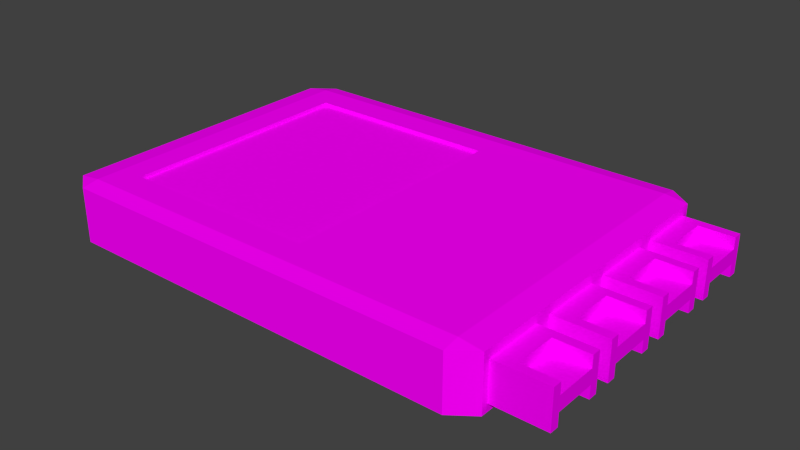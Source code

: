 # Source: mppt.blend  (saved by Blender 2.69.0; exported with 4.5.12 LTS)
import bpy
from mathutils import Matrix  # noqa: F401  (used for matrix-valued properties, if any)

bpy.ops.wm.read_factory_settings(use_empty=True)
scene = bpy.context.scene
scene.name = 'Scene'

# ---- collections
col_collection_1 = bpy.data.collections.new('Collection 1'); scene.collection.children.link(col_collection_1)

# ---- images (referenced by path relative to the original .blend; pixels are not part of the script)
import os
ASSET_DIR = os.environ.get("B2B_ASSET_DIR", "")  # directory of the original .blend (textures are referenced by path, not embedded)
HERE = os.path.dirname(os.path.abspath(__file__))  # packed textures are extracted next to this script under _unpacked/

def load_image(name, relpath, width, height, colorspace="sRGB"):
    """Load a texture the original file referenced (path relative to the .blend, or extracted next to this script)."""
    p = next((c for c in (os.path.join(HERE, relpath), os.path.join(ASSET_DIR, relpath)) if relpath and os.path.exists(c)), "")
    if p:
        img = bpy.data.images.load(p, check_existing=True)
        img.name = name
    else:  # same state as the original file: an image datablock whose file is absent (Cycles renders it pink)
        img = bpy.data.images.new(name, width, height)
        img.source = "FILE"
        img.filepath = "//" + (relpath or name)
    img.colorspace_settings.name = colorspace
    return img
img_metal_smooth_silver_png = load_image('metal-smooth-silver.png', 'metal-smooth-silver.png', 1024, 1024, 'sRGB')
img_screen_scientific_png = load_image('screen-scientific.png', 'screen-scientific.png', 1024, 1024, 'sRGB')
img_metal_smooth_dark_png = load_image('metal-smooth-dark.png', 'metal-smooth-dark.png', 1024, 1024, 'sRGB')

# ---- materials (node trees are filled in below, after node groups)
mat_metal_exterior_grey_001 = bpy.data.materials.new('metal-exterior-grey.001')
mat_metal_exterior_grey_001.alpha_threshold = 0.0
mat_metal_exterior_grey_001.roughness = 0.5
mat_metal_exterior_grey_001.line_color = (0.0, 0.0, 0.0, 1.0)
mat_screen_scientific = bpy.data.materials.new('screen-scientific')
mat_screen_scientific.alpha_threshold = 0.0
mat_screen_scientific.roughness = 0.5
mat_screen_scientific.line_color = (0.0, 0.0, 0.0, 1.0)
mat_metal_smooth_dark = bpy.data.materials.new('metal-smooth-dark')
mat_metal_smooth_dark.alpha_threshold = 0.0
mat_metal_smooth_dark.roughness = 0.5
mat_metal_smooth_dark.line_color = (0.0, 0.0, 0.0, 1.0)

# ---- material node trees
mat_metal_exterior_grey_001.use_nodes = True; mat_metal_exterior_grey_001.node_tree.nodes.clear()
_N = mat_metal_exterior_grey_001.node_tree.nodes; _L = mat_metal_exterior_grey_001.node_tree.links
n0 = _N.new('ShaderNodeOutputMaterial'); n0.name = 'Material Output'; n0.location = (300, 300)
n1 = _N.new('ShaderNodeBsdfDiffuse'); n1.name = 'Diffuse BSDF'; n1.location = (10, 300)
n2 = _N.new('ShaderNodeTexImage'); n2.name = 'Image Texture'; n2.location = (-228, 283)
n2.width = 140
n2.image = img_metal_smooth_silver_png
_L.new(n1.outputs[0], n0.inputs[0])
_L.new(n2.outputs[0], n1.inputs[0])
n0.is_active_output = True
mat_screen_scientific.use_nodes = True; mat_screen_scientific.node_tree.nodes.clear()
_N = mat_screen_scientific.node_tree.nodes; _L = mat_screen_scientific.node_tree.links
n0 = _N.new('ShaderNodeOutputMaterial'); n0.name = 'Material Output'; n0.location = (300, 300)
n1 = _N.new('ShaderNodeBsdfDiffuse'); n1.name = 'Diffuse BSDF'; n1.location = (10, 300)
n2 = _N.new('ShaderNodeTexImage'); n2.name = 'Image Texture'; n2.location = (-228, 286)
n2.width = 140
n2.image = img_screen_scientific_png
_L.new(n1.outputs[0], n0.inputs[0])
_L.new(n2.outputs[0], n1.inputs[0])
n0.is_active_output = True
mat_metal_smooth_dark.use_nodes = True; mat_metal_smooth_dark.node_tree.nodes.clear()
_N = mat_metal_smooth_dark.node_tree.nodes; _L = mat_metal_smooth_dark.node_tree.links
n0 = _N.new('ShaderNodeOutputMaterial'); n0.name = 'Material Output'; n0.location = (300, 300)
n1 = _N.new('ShaderNodeBsdfDiffuse'); n1.name = 'Diffuse BSDF'; n1.location = (10, 300)
n2 = _N.new('ShaderNodeTexImage'); n2.name = 'Image Texture'; n2.location = (-184, 285)
n2.width = 140
n2.image = img_metal_smooth_dark_png
_L.new(n1.outputs[0], n0.inputs[0])
_L.new(n2.outputs[0], n1.inputs[0])
n0.is_active_output = True

# ---- world
world_world = bpy.data.worlds.new('World'); scene.world = world_world
world_world.color = (0.05088, 0.05088, 0.05088)
world_world.use_sun_shadow = False
world_world.sun_shadow_jitter_overblur = 0.0
world_world.cycles.sampling_method = 'MANUAL'
world_world.cycles.sample_map_resolution = 256

# ---- meshes
me_cube = bpy.data.meshes.new('Cube')
me_cube.from_pydata([(-0.9, 1.0, 0.9), (0.9, 1.0, 0.9), (0.9, 1.0, -0.9), (-0.9, 1.0, -0.9), (0.9, 0.9, 1.0), (-0.9, 0.9, 1.0), (1.0, 0.9, -0.9), (1.0, 0.9, 0.9), (-0.9, 0.9, -1.0), (0.9, 0.9, -1.0), (-1.0, 0.9, -0.9), (-1.0, 0.9, 0.9), (0.1008, -0.7332, 1.0), (0.9, -0.9, 1.0), (0.1008, 0.7332, 1.0), (-0.9, -0.9, 1.0), (-0.7856, 0.7332, 1.0), (-0.7856, -0.7332, 1.0), (1.0, -0.9, 0.9), (1.0, -0.9, -0.9), (0.9, -0.9, -1.0), (-0.9, -0.9, -1.0), (-1.0, -0.9, -0.9), (-1.0, -0.9, 0.9), (-0.9, -1.0, 0.9), (0.9, -1.0, 0.9), (0.9, -1.0, -0.9), (-0.9, -1.0, -0.9), (0.1008, 0.7332, 0.7545), (-0.7856, 0.7332, 0.7545), (-0.7856, -0.7332, 0.7545), (0.1008, -0.7332, 0.7545)], [], [(0, 1, 2, 3), (25, 24, 27, 26), (22, 23, 11, 10), (15, 17, 16, 5), (15, 13, 12, 17), (14, 4, 5, 16), (12, 13, 4, 14), (7, 18, 19, 6), (2, 6, 9), (20, 19, 26), (21, 27, 22), (10, 3, 8), (7, 1, 4), (13, 25, 18), (15, 23, 24), (0, 11, 5), (19, 20, 9, 6), (2, 9, 8, 3), (1, 7, 6, 2), (27, 21, 20, 26), (18, 25, 26, 19), (10, 8, 21, 22), (24, 23, 22, 27), (0, 3, 10, 11), (4, 13, 18, 7), (0, 5, 4, 1), (13, 15, 24, 25), (15, 5, 11, 23), (20, 21, 8, 9), (28, 29, 30, 31), (14, 28, 31, 12), (12, 31, 30, 17), (16, 17, 30, 29), (16, 29, 28, 14)])
_uv = me_cube.uv_layers.new(name='UVMap')
_uv.uv.foreach_set('vector', [0.01724, 0.6724, 0.01724, 0.3621, 0.3276, 0.3621, 0.3276, 0.6724, 0.6724, 0.3448, 0.6724, 0.6552, 0.3621, 0.6552, 0.3621, 0.3448, 6.166e-08, 0.01724, 0.2194, 0.01724, 0.2194, 0.3276, 0.0, 0.3276, 0.2438, 0.01724, 0.2578, 0.046, 0.2578, 0.2988, 0.2438, 0.3276, 0.2438, 0.01724, 0.4633, 0.01724, 0.3658, 0.046, 0.2578, 0.046, 0.3658, 0.2988, 0.4633, 0.3276, 0.2438, 0.3276, 0.2578, 0.2988, 0.3658, 0.046, 0.4633, 0.01724, 0.4633, 0.3276, 0.3658, 0.2988, 0.3448, 0.6897, 0.6552, 0.6897, 0.6552, 1.0, 0.3448, 1.0, 0.3276, 0.3621, 0.3276, 0.3448, 0.3448, 0.3621, 0.6552, 1.017, 0.6552, 1.0, 0.6724, 1.0, 0.3448, 0.6552, 0.3621, 0.6552, 0.3621, 0.6724, 0.3276, 0.6897, 0.3276, 0.6724, 0.3448, 0.6724, 0.01724, 0.3448, 0.01724, 0.3621, 0.0, 0.3621, 0.6552, 0.6724, 0.6724, 0.6897, 0.6552, 0.6897, 0.2438, 0.01724, 0.2194, 0.01724, 0.2316, 0.0, 0.2316, 0.3448, 0.2194, 0.3276, 0.2438, 0.3276, 1.0, 0.3448, 1.0, 0.3621, 0.6897, 0.3621, 0.6897, 0.3448, 0.3276, 0.3621, 0.3448, 0.3621, 0.3448, 0.6724, 0.3276, 0.6724, 0.01724, 0.3621, 0.01724, 0.3448, 0.3276, 0.3448, 0.3276, 0.3621, 0.3621, 0.6552, 0.3448, 0.6552, 0.3448, 0.3448, 0.3621, 0.3448, 0.6552, 0.6897, 0.6724, 0.6897, 0.6724, 1.0, 0.6552, 1.0, 0.6897, 0.6897, 0.6897, 0.6724, 1.0, 0.6724, 1.0, 0.6897, 0.6724, 0.6552, 0.6724, 0.6724, 0.3621, 0.6724, 0.3621, 0.6552, 0.01724, 0.6724, 0.3276, 0.6724, 0.3276, 0.6897, 0.01724, 0.6897, 0.3448, 0.6724, 0.6552, 0.6724, 0.6552, 0.6897, 0.3448, 0.6897, 0.01724, 0.6724, 7.194e-08, 0.6724, 0.0, 0.3621, 0.01724, 0.3621, 0.6897, 0.3448, 0.6897, 0.6552, 0.6724, 0.6552, 0.6724, 0.3448, 0.2438, 0.01724, 0.2438, 0.3276, 0.2194, 0.3276, 0.2194, 0.01724, 1.0, 0.3621, 1.0, 0.6724, 0.6897, 0.6724, 0.6897, 0.3621, 0.3359, 0.2988, 0.2278, 0.2988, 0.2278, 0.046, 0.3359, 0.046, 0.3658, 0.2988, 0.3359, 0.2988, 0.3359, 0.046, 0.3658, 0.046, 0.5056, 0.09999, 0.5479, 0.09999, 0.5479, 0.2528, 0.5056, 0.2528, 0.5056, 1.028e-08, 0.5056, 0.2528, 0.4633, 0.2528, 0.4633, 0.0, 0.5903, 0.2528, 0.5479, 0.2528, 0.5479, 0.09999, 0.5903, 0.09999])
me_cube.materials.append(mat_metal_exterior_grey_001)
me_cube.use_remesh_preserve_volume = False
me_cube.use_remesh_preserve_attributes = False
me_cube.use_mirror_vertex_groups = False
me_cube.update()
me_cube_001 = bpy.data.meshes.new('Cube.001')
me_cube_001.from_pydata([(0.1008, 0.7332, 0.7545), (-0.7856, 0.7332, 0.7545), (-0.7856, -0.7332, 0.7545), (0.1008, -0.7332, 0.7545)], [], [(0, 1, 2, 3)])
_uv = me_cube_001.uv_layers.new(name='UVMap')
_uv.uv.foreach_set('vector', [0.3359, 0.2988, 0.2278, 0.2988, 0.2278, 0.046, 0.3359, 0.046])
me_cube_001.materials.append(mat_screen_scientific)
me_cube_001.use_remesh_preserve_volume = False
me_cube_001.use_remesh_preserve_attributes = False
me_cube_001.use_mirror_vertex_groups = False
me_cube_001.update()
me_cube_008 = bpy.data.meshes.new('Cube.008')
me_cube_008.from_pydata([(-1.0, -1.0, 1.0), (-1.0, 1.0, 1.0), (-1.0, 1.0, -1.0), (-1.0, -1.0, -1.0), (1.0, 0.7, 1.0), (1.0, 1.0, 1.0), (1.0, -1.0, 1.0), (1.0, -0.7, 1.0), (-0.164, 0.7, 1.0), (-0.164, -0.7, 1.0), (1.0, 1.0, -1.0), (-0.164, 0.7, -1.0), (-0.164, -0.7, -1.0), (1.0, -1.0, -1.0), (1.0, 0.7, 0.4091), (1.0, 0.7, -0.3386), (1.0, -0.7, -0.3386), (1.0, -0.7, 0.4091), (1.0, 0.7, -1.0), (-0.164, 0.7, -0.3386), (-0.164, -0.7, -0.3386), (1.0, -0.7, -1.0), (-0.164, 0.7, 0.4091), (-0.164, -0.7, 0.4091), (-1.0, -8.712, 1.0), (-1.0, -6.712, 1.0), (-1.0, -6.712, -1.0), (-1.0, -8.712, -1.0), (1.0, -7.012, 1.0), (1.0, -6.712, 1.0), (1.0, -8.712, 1.0), (1.0, -8.412, 1.0), (-0.164, -7.012, 1.0), (-0.164, -8.412, 1.0), (1.0, -6.712, -1.0), (-0.164, -7.012, -1.0), (-0.164, -8.412, -1.0), (1.0, -8.712, -1.0), (1.0, -7.012, 0.4091), (1.0, -7.012, -0.3386), (1.0, -8.412, -0.3386), (1.0, -8.412, 0.4091), (1.0, -7.012, -1.0), (-0.164, -7.012, -0.3386), (-0.164, -8.412, -0.3386), (1.0, -8.412, -1.0), (-0.164, -7.012, 0.4091), (-0.164, -8.412, 0.4091), (-1.0, -6.141, 1.0), (-1.0, -4.141, 1.0), (-1.0, -4.141, -1.0), (-1.0, -6.141, -1.0), (1.0, -4.441, 1.0), (1.0, -4.141, 1.0), (1.0, -6.141, 1.0), (1.0, -5.841, 1.0), (-0.164, -4.441, 1.0), (-0.164, -5.841, 1.0), (1.0, -4.141, -1.0), (-0.164, -4.441, -1.0), (-0.164, -5.841, -1.0), (1.0, -6.141, -1.0), (1.0, -4.441, 0.4091), (1.0, -4.441, -0.3386), (1.0, -5.841, -0.3386), (1.0, -5.841, 0.4091), (1.0, -4.441, -1.0), (-0.164, -4.441, -0.3386), (-0.164, -5.841, -0.3386), (1.0, -5.841, -1.0), (-0.164, -4.441, 0.4091), (-0.164, -5.841, 0.4091), (-1.0, -3.571, 1.0), (-1.0, -1.571, 1.0), (-1.0, -1.571, -1.0), (-1.0, -3.571, -1.0), (1.0, -1.871, 1.0), (1.0, -1.571, 1.0), (1.0, -3.571, 1.0), (1.0, -3.271, 1.0), (-0.164, -1.871, 1.0), (-0.164, -3.271, 1.0), (1.0, -1.571, -1.0), (-0.164, -1.871, -1.0), (-0.164, -3.271, -1.0), (1.0, -3.571, -1.0), (1.0, -1.871, 0.4091), (1.0, -1.871, -0.3386), (1.0, -3.271, -0.3386), (1.0, -3.271, 0.4091), (1.0, -1.871, -1.0), (-0.164, -1.871, -0.3386), (-0.164, -3.271, -0.3386), (1.0, -3.271, -1.0), (-0.164, -1.871, 0.4091), (-0.164, -3.271, 0.4091)], [], [(0, 1, 2, 3), (2, 1, 5, 10), (16, 15, 14, 17), (17, 7, 6, 16), (5, 4, 14, 15), (13, 21, 16, 6), (15, 18, 10, 5), (6, 0, 3, 13), (11, 12, 3, 2), (10, 18, 11, 2), (13, 3, 12, 21), (0, 9, 8, 1), (0, 6, 7, 9), (4, 5, 1, 8), (19, 20, 12, 11), (11, 18, 15, 19), (12, 20, 16, 21), (20, 19, 15, 16), (9, 23, 22, 8), (4, 8, 22, 14), (23, 9, 7, 17), (14, 22, 23, 17), (24, 25, 26, 27), (26, 25, 29, 34), (40, 39, 38, 41), (41, 31, 30, 40), (29, 28, 38, 39), (37, 45, 40, 30), (39, 42, 34, 29), (30, 24, 27, 37), (35, 36, 27, 26), (34, 42, 35, 26), (37, 27, 36, 45), (24, 33, 32, 25), (24, 30, 31, 33), (28, 29, 25, 32), (43, 44, 36, 35), (35, 42, 39, 43), (36, 44, 40, 45), (44, 43, 39, 40), (33, 47, 46, 32), (28, 32, 46, 38), (47, 33, 31, 41), (38, 46, 47, 41), (48, 49, 50, 51), (50, 49, 53, 58), (64, 63, 62, 65), (65, 55, 54, 64), (53, 52, 62, 63), (61, 69, 64, 54), (63, 66, 58, 53), (54, 48, 51, 61), (59, 60, 51, 50), (58, 66, 59, 50), (61, 51, 60, 69), (48, 57, 56, 49), (48, 54, 55, 57), (52, 53, 49, 56), (67, 68, 60, 59), (59, 66, 63, 67), (60, 68, 64, 69), (68, 67, 63, 64), (57, 71, 70, 56), (52, 56, 70, 62), (71, 57, 55, 65), (62, 70, 71, 65), (72, 73, 74, 75), (74, 73, 77, 82), (88, 87, 86, 89), (89, 79, 78, 88), (77, 76, 86, 87), (85, 93, 88, 78), (87, 90, 82, 77), (78, 72, 75, 85), (83, 84, 75, 74), (82, 90, 83, 74), (85, 75, 84, 93), (72, 81, 80, 73), (72, 78, 79, 81), (76, 77, 73, 80), (91, 92, 84, 83), (83, 90, 87, 91), (84, 92, 88, 93), (92, 91, 87, 88), (81, 95, 94, 80), (76, 80, 94, 86), (95, 81, 79, 89), (86, 94, 95, 89)])
_uv = me_cube_008.uv_layers.new(name='UVMap')
_uv.uv.foreach_set('vector', [0.1689, 0.1689, 2.013e-08, 0.1689, 0.0, 2.013e-08, 0.1689, 0.0, 0.6755, 0.1689, 0.5066, 0.1689, 0.5066, 2.516e-08, 0.6755, 0.0, 0.2819, 0.02533, 0.2819, 0.1435, 0.2188, 0.1435, 0.2188, 0.02533, 0.2188, 0.02533, 0.1689, 0.02533, 0.1689, 4.53e-08, 0.2819, 0.02533, 0.1689, 0.1689, 0.1689, 0.1435, 0.2188, 0.1435, 0.2819, 0.1435, 0.3377, 0.0, 0.3377, 0.02533, 0.2819, 0.02533, 0.1689, 4.53e-08, 0.2819, 0.1435, 0.3377, 0.1435, 0.3377, 0.1689, 0.1689, 0.1689, 0.3377, 0.5066, 0.3377, 0.3377, 0.5066, 0.3377, 0.5066, 0.5066, 0.5319, 0.6049, 0.6502, 0.6049, 0.6755, 0.6755, 0.5066, 0.6755, 0.5066, 0.5066, 0.5319, 0.5066, 0.5319, 0.6049, 0.5066, 0.6755, 0.6755, 0.5066, 0.6755, 0.6755, 0.6502, 0.6049, 0.6502, 0.5066, 0.8444, 0.5066, 0.819, 0.5772, 0.7008, 0.5772, 0.6755, 0.5066, 0.8444, 0.5066, 0.8444, 0.6755, 0.819, 0.6755, 0.819, 0.5772, 0.7008, 0.6755, 0.6755, 0.6755, 0.6755, 0.5066, 0.7008, 0.5772, 0.9002, 0.6755, 0.9002, 0.7937, 0.8444, 0.7937, 0.8444, 0.6755, 0.7738, 0.9561, 0.6755, 0.9561, 0.6755, 0.9002, 0.7738, 0.9002, 0.9837, 0.5066, 0.9279, 0.5066, 0.9279, 0.4083, 0.9837, 0.4083, 0.5066, 0.8444, 0.6248, 0.8444, 0.6248, 0.9426, 0.5066, 0.9426, 0.6755, 0.3876, 0.6755, 0.3377, 0.7937, 0.3377, 0.7937, 0.3876, 0.7937, 0.3377, 0.892, 0.3377, 0.892, 0.3876, 0.7937, 0.3876, 0.05066, 0.9426, 0.0007661, 0.9426, 0.0007662, 0.8444, 0.05066, 0.8444, 0.456, 0.8444, 0.456, 0.9426, 0.3377, 0.9426, 0.3377, 0.8444, 0.6755, 0.6755, 0.6755, 0.8444, 0.5066, 0.8444, 0.5066, 0.6755, 0.5066, 0.6755, 0.3377, 0.6755, 0.3377, 0.5066, 0.5066, 0.5066, 0.6196, 0.3631, 0.6196, 0.4813, 0.5565, 0.4813, 0.5565, 0.3631, 0.5565, 0.3631, 0.5066, 0.3631, 0.5066, 0.3377, 0.6196, 0.3631, 0.5066, 0.5066, 0.5066, 0.4813, 0.5565, 0.4813, 0.6196, 0.4813, 0.6755, 0.3377, 0.6755, 0.3631, 0.6196, 0.3631, 0.5066, 0.3377, 0.6196, 0.4813, 0.6755, 0.4813, 0.6755, 0.5066, 0.5066, 0.5066, 0.3377, 1.007e-07, 0.5066, 0.0, 0.5066, 0.1689, 0.3377, 0.1689, 0.7461, 0.1942, 0.7461, 0.3124, 0.6755, 0.3377, 0.6755, 0.1689, 0.8444, 0.1689, 0.8444, 0.1942, 0.7461, 0.1942, 0.6755, 0.1689, 0.8444, 0.3377, 0.6755, 0.3377, 0.7461, 0.3124, 0.8444, 0.3124, 0.8444, 0.1689, 0.7738, 0.1435, 0.7738, 0.02533, 0.8444, 8.052e-08, 0.8444, 0.1689, 0.6755, 0.1689, 0.6755, 0.1435, 0.7738, 0.1435, 0.6755, 0.02533, 0.6755, 4.026e-08, 0.8444, 8.052e-08, 0.7738, 0.02533, 0.9002, 0.7937, 0.9002, 0.9119, 0.8444, 0.9119, 0.8444, 0.7937, 0.7738, 0.9002, 0.6755, 0.9002, 0.6755, 0.8444, 0.7738, 0.8444, 0.9985, 0.3178, 0.9426, 0.3178, 0.9426, 0.2195, 0.9985, 0.2195, 0.8721, 0.3884, 0.8721, 0.5066, 0.7738, 0.5066, 0.7738, 0.3884, 0.9002, 0.6248, 0.9501, 0.6248, 0.9501, 0.743, 0.9002, 0.743, 0.9426, 0.0499, 0.8444, 0.0499, 0.8444, 4.026e-08, 0.9426, 4.026e-08, 0.2195, 0.9426, 0.1696, 0.9426, 0.1696, 0.8444, 0.2195, 0.8444, 0.8444, 0.05066, 0.9426, 0.05066, 0.9426, 0.1689, 0.8444, 0.1689, 0.1689, 0.3377, 0.0, 0.3377, 0.0, 0.1689, 0.1689, 0.1689, 0.6755, 0.3377, 0.5066, 0.3377, 0.5066, 0.1689, 0.6755, 0.1689, 0.05584, 0.4813, 0.05584, 0.3631, 0.119, 0.3631, 0.119, 0.4813, 0.119, 0.4813, 0.1689, 0.4813, 0.1689, 0.5066, 0.05584, 0.4813, 0.1689, 0.3377, 0.1689, 0.3631, 0.119, 0.3631, 0.05584, 0.3631, 2.013e-08, 0.5066, 3.02e-08, 0.4813, 0.05584, 0.4813, 0.1689, 0.5066, 0.05584, 0.3631, 3.02e-08, 0.3631, 4.026e-08, 0.3377, 0.1689, 0.3377, 0.3377, 0.1689, 0.5066, 0.1689, 0.5066, 0.3377, 0.3377, 0.3377, 0.436, 0.819, 0.436, 0.7008, 0.5066, 0.6755, 0.5066, 0.8444, 0.3377, 0.8444, 0.3377, 0.819, 0.436, 0.819, 0.5066, 0.8444, 0.3377, 0.6755, 0.5066, 0.6755, 0.436, 0.7008, 0.3377, 0.7008, 0.1689, 0.6755, 0.2395, 0.7008, 0.2395, 0.819, 0.1689, 0.8444, 0.1689, 0.6755, 0.3377, 0.6755, 0.3377, 0.7008, 0.2395, 0.7008, 0.3377, 0.819, 0.3377, 0.8444, 0.1689, 0.8444, 0.2395, 0.819, 0.9279, 0.3884, 0.9279, 0.5066, 0.8721, 0.5066, 0.8721, 0.3884, 0.9426, 0.9678, 0.8444, 0.9678, 0.8444, 0.9119, 0.9426, 0.9119, 0.8444, 0.9426, 0.7885, 0.9426, 0.7885, 0.8444, 0.8444, 0.8444, 0.9426, 0.2195, 0.9426, 0.3377, 0.8444, 0.3377, 0.8444, 0.2195, 0.9002, 0.5066, 0.9501, 0.5066, 0.9501, 0.6248, 0.9002, 0.6248, 0.9426, 0.2188, 0.8444, 0.2188, 0.8444, 0.1689, 0.9426, 0.1689, 1.0, 0.892, 0.9501, 0.892, 0.9501, 0.7937, 1.0, 0.7937, 0.1689, 0.8444, 0.1689, 0.9426, 0.05066, 0.9426, 0.05066, 0.8444, 0.3377, 0.3377, 0.1689, 0.3377, 0.1689, 0.1689, 0.3377, 0.1689, 0.3377, 0.6755, 0.1689, 0.6755, 0.1689, 0.5066, 0.3377, 0.5066, 0.02533, 0.5625, 0.1435, 0.5625, 0.1435, 0.6256, 0.02533, 0.6256, 0.02533, 0.6256, 0.02533, 0.6755, 2.013e-08, 0.6755, 0.02533, 0.5625, 0.1689, 0.6755, 0.1435, 0.6755, 0.1435, 0.6256, 0.1435, 0.5625, 2.013e-08, 0.5066, 0.02533, 0.5066, 0.02533, 0.5625, 2.013e-08, 0.6755, 0.1435, 0.5625, 0.1435, 0.5066, 0.1689, 0.5066, 0.1689, 0.6755, 0.1689, 0.5066, 0.1689, 0.3377, 0.3377, 0.3377, 0.3377, 0.5066, 0.7738, 0.819, 0.7738, 0.7008, 0.8444, 0.6755, 0.8444, 0.8444, 0.6755, 0.8444, 0.6755, 0.819, 0.7738, 0.819, 0.8444, 0.8444, 0.6755, 0.6755, 0.8444, 0.6755, 0.7738, 0.7008, 0.6755, 0.7008, 5.033e-08, 0.6755, 0.07059, 0.7008, 0.07059, 0.819, 9.059e-08, 0.8444, 5.033e-08, 0.6755, 0.1689, 0.6755, 0.1689, 0.7008, 0.07059, 0.7008, 0.1689, 0.819, 0.1689, 0.8444, 9.059e-08, 0.8444, 0.07059, 0.819, 0.9002, 0.5066, 0.9002, 0.6248, 0.8444, 0.6248, 0.8444, 0.5066, 0.6248, 0.9985, 0.5265, 0.9985, 0.5265, 0.9426, 0.6248, 0.9426, 0.9985, 0.1689, 0.9426, 0.1689, 0.9426, 0.07059, 0.9985, 0.07059, 0.7738, 0.3884, 0.7738, 0.5066, 0.6755, 0.5066, 0.6755, 0.3884, 0.9501, 0.9119, 0.9002, 0.9119, 0.9002, 0.7937, 0.9501, 0.7937, 0.6248, 0.9426, 0.6248, 0.8444, 0.6747, 0.8444, 0.6747, 0.9426, 0.5066, 0.9426, 0.4567, 0.9426, 0.4567, 0.8444, 0.5066, 0.8444, 0.3377, 0.8444, 0.3377, 0.9426, 0.2195, 0.9426, 0.2195, 0.8444])
me_cube_008.materials.append(mat_metal_smooth_dark)
me_cube_008.use_remesh_preserve_volume = False
me_cube_008.use_remesh_preserve_attributes = False
me_cube_008.use_mirror_vertex_groups = False
me_cube_008.update()

# ---- objects
ob_mppt = bpy.data.objects.new('mppt', me_cube)
ob_screen = bpy.data.objects.new('screen', me_cube_001)
ob_mppt_pins = bpy.data.objects.new('mppt pins', me_cube_008)

# ---- transforms, parenting, visibility, modifiers, constraints
ob_mppt.location = (0.0, 0.0, 0.0)
ob_mppt.scale = (0.1789, 0.1317, 0.02388)
ob_mppt.lock_rotations_4d = False
ob_mppt.empty_display_type = 'ARROWS'
ob_mppt.lineart.crease_threshold = 0.0
ob_screen.parent = ob_mppt
ob_screen.matrix_parent_inverse = Matrix(((5.59, 0.0, 0.0, 0.0), (0.0, 7.591, 0.0, 0.0), (0.0, 0.0, 41.88, 0.0), (0.0, 0.0, 0.0, 1.0)))
ob_screen.location = (0.0, 0.0, 0.002952)
ob_screen.scale = (0.1789, 0.1317, 0.02388)
ob_screen.lock_rotations_4d = False
ob_screen.empty_display_type = 'ARROWS'
ob_screen.lineart.crease_threshold = 0.0
ob_mppt_pins.parent = ob_mppt
ob_mppt_pins.matrix_parent_inverse = Matrix(((5.59, 0.0, 0.0, 0.0), (0.0, 7.591, 0.0, 0.0), (0.0, 0.0, 41.88, 0.0), (0.0, 0.0, 0.0, 1.0)))
ob_mppt_pins.location = (0.1972, 0.09, -0.0006273)
ob_mppt_pins.scale = (0.02334, 0.02334, 0.01505)
ob_mppt_pins.lineart.crease_threshold = 0.0

# ---- collection membership
col_collection_1.objects.link(ob_mppt)
col_collection_1.objects.link(ob_screen)
col_collection_1.objects.link(ob_mppt_pins)

# ---- scene / render settings (as saved in the file)
scene.frame_start = 1; scene.frame_end = 250; scene.frame_set(1)
scene.render.engine = 'CYCLES'
scene.render.image_settings.compression = 90
scene.render.resolution_percentage = 50
scene.render.dither_intensity = 0.0
scene.cycles.use_denoising = False
scene.cycles.samples = 10
scene.cycles.sampling_pattern = 'TABULATED_SOBOL'
scene.cycles.light_sampling_threshold = 0.0
scene.cycles.use_adaptive_sampling = False
scene.cycles.use_light_tree = False
scene.cycles.blur_glossy = 0.0
scene.cycles.volume_bounces = 1
scene.cycles.pixel_filter_type = 'GAUSSIAN'
scene.cycles.sample_clamp_indirect = 0.0
scene.view_settings.view_transform = 'Standard'
bpy.context.view_layer.update()

# ---- added for rendering (the .blend has no active camera and no usable light): camera, sun
cam_auto = bpy.data.cameras.new('AutoCamera')
cam_auto.lens = 50.0
cam_auto.sensor_width = 36.0
cam_auto.clip_end = 1000.0
ob_auto_camera = bpy.data.objects.new('AutoCamera', cam_auto)
scene.collection.objects.link(ob_auto_camera)
ob_auto_camera.location = (0.465701, -0.533867, 0.355912)
ob_auto_camera.rotation_euler = (1.09748, -7.21219e-08, 0.694738)
scene.camera = ob_auto_camera
light_auto_sun = bpy.data.lights.new('AutoSun', 'SUN')
light_auto_sun.energy = 3.0
light_auto_sun.angle = 0.0523599
ob_auto_sun = bpy.data.objects.new('AutoSun', light_auto_sun)
scene.collection.objects.link(ob_auto_sun)
ob_auto_sun.rotation_euler = (0.872665, 0.174533, 0.523599)
bpy.context.view_layer.update()
